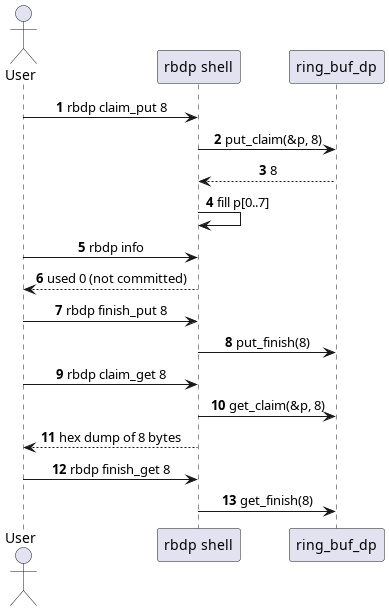

The diagram above was rendered by PlantUML. Its source (embedded in the PNG):
@startuml
skinparam shadowing false
skinparam sequenceMessageAlign center
autonumber

actor User
participant "rbdp shell" as SH
participant "ring_buf_dp" as R

User -> SH : rbdp claim_put 8
SH -> R : put_claim(&p, 8)
R --> SH : 8
SH -> SH : fill p[0..7]
User -> SH : rbdp info
SH --> User : used 0 (not committed)
User -> SH : rbdp finish_put 8
SH -> R : put_finish(8)
User -> SH : rbdp claim_get 8
SH -> R : get_claim(&p, 8)
SH --> User : hex dump of 8 bytes
User -> SH : rbdp finish_get 8
SH -> R : get_finish(8)
@enduml